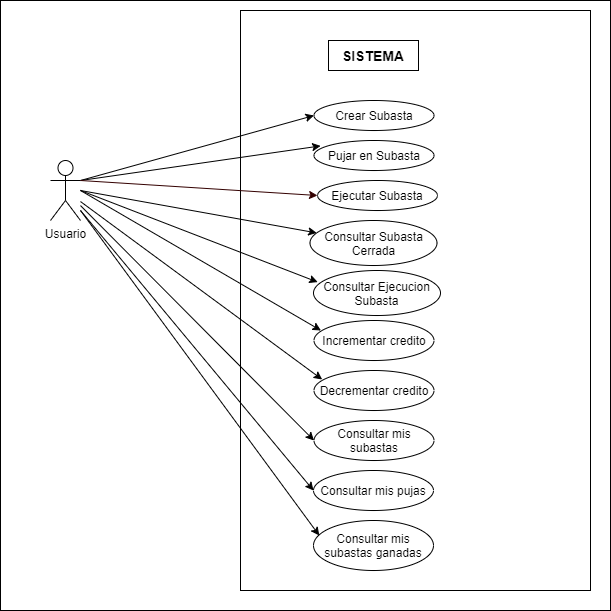

The diagram above was exported from draw.io. Its source (the exported page's mxGraphModel, read from the mxfile embedded in the PNG):
<mxGraphModel dx="1038" dy="580" grid="1" gridSize="10" guides="1" tooltips="1" connect="1" arrows="1" fold="1" page="1" pageScale="1" pageWidth="827" pageHeight="1169" math="0" shadow="0">
  <root>
    <mxCell id="0" />
    <mxCell id="Pq_pBhSsEzd6js-F3AQt-49" value="Untitled Layer" parent="0" />
    <mxCell id="Pq_pBhSsEzd6js-F3AQt-51" value="" style="rounded=0;whiteSpace=wrap;html=1;glass=0;fillColor=#ffffff;" parent="Pq_pBhSsEzd6js-F3AQt-49" vertex="1">
      <mxGeometry x="40" y="10" width="610" height="610" as="geometry" />
    </mxCell>
    <mxCell id="QasNqV3sE_diOyuvlSUa-4" style="edgeStyle=orthogonalEdgeStyle;rounded=0;orthogonalLoop=1;jettySize=auto;html=1;" parent="Pq_pBhSsEzd6js-F3AQt-49" source="Pq_pBhSsEzd6js-F3AQt-22" target="Pq_pBhSsEzd6js-F3AQt-24" edge="1">
      <mxGeometry relative="1" as="geometry">
        <Array as="points">
          <mxPoint x="500" y="225" />
          <mxPoint x="500" y="340" />
        </Array>
      </mxGeometry>
    </mxCell>
    <mxCell id="QasNqV3sE_diOyuvlSUa-5" value="&amp;lt;&amp;lt;include&amp;gt;&amp;gt;" style="edgeStyle=orthogonalEdgeStyle;rounded=0;orthogonalLoop=1;jettySize=auto;html=1;" parent="Pq_pBhSsEzd6js-F3AQt-49" source="Pq_pBhSsEzd6js-F3AQt-22" target="Pq_pBhSsEzd6js-F3AQt-25" edge="1">
      <mxGeometry relative="1" as="geometry">
        <Array as="points">
          <mxPoint x="570" y="225" />
          <mxPoint x="570" y="390" />
        </Array>
      </mxGeometry>
    </mxCell>
    <mxCell id="QasNqV3sE_diOyuvlSUa-8" value="&amp;lt;&amp;lt;include&amp;gt;&amp;gt;" style="edgeStyle=orthogonalEdgeStyle;rounded=0;orthogonalLoop=1;jettySize=auto;html=1;entryX=1;entryY=0.5;entryDx=0;entryDy=0;" parent="Pq_pBhSsEzd6js-F3AQt-49" source="Pq_pBhSsEzd6js-F3AQt-22" target="Pq_pBhSsEzd6js-F3AQt-24" edge="1">
      <mxGeometry relative="1" as="geometry">
        <Array as="points">
          <mxPoint x="510" y="225" />
          <mxPoint x="510" y="340" />
        </Array>
      </mxGeometry>
    </mxCell>
    <mxCell id="QasNqV3sE_diOyuvlSUa-10" value="&amp;lt;&amp;lt;include&amp;gt;&amp;gt;" style="edgeStyle=orthogonalEdgeStyle;rounded=0;orthogonalLoop=1;jettySize=auto;html=1;" parent="Pq_pBhSsEzd6js-F3AQt-49" source="Pq_pBhSsEzd6js-F3AQt-22" target="Pq_pBhSsEzd6js-F3AQt-25" edge="1">
      <mxGeometry relative="1" as="geometry" />
    </mxCell>
    <mxCell id="QasNqV3sE_diOyuvlSUa-11" value="&amp;lt;&amp;lt;include&amp;gt;&amp;gt;" style="endArrow=classic;html=1;entryX=1;entryY=0.5;entryDx=0;entryDy=0;exitX=1;exitY=0.5;exitDx=0;exitDy=0;" parent="Pq_pBhSsEzd6js-F3AQt-49" source="Pq_pBhSsEzd6js-F3AQt-22" target="Pq_pBhSsEzd6js-F3AQt-24" edge="1">
      <mxGeometry width="50" height="50" relative="1" as="geometry">
        <mxPoint x="470" y="230" as="sourcePoint" />
        <mxPoint x="520" y="180" as="targetPoint" />
        <Array as="points">
          <mxPoint x="510" y="225" />
          <mxPoint x="510" y="340" />
        </Array>
      </mxGeometry>
    </mxCell>
    <mxCell id="F9GI-20Scyj_7MDuxt0g-1" style="edgeStyle=orthogonalEdgeStyle;rounded=0;orthogonalLoop=1;jettySize=auto;html=1;" parent="Pq_pBhSsEzd6js-F3AQt-49" source="Pq_pBhSsEzd6js-F3AQt-21" target="Pq_pBhSsEzd6js-F3AQt-23" edge="1">
      <mxGeometry relative="1" as="geometry" />
    </mxCell>
    <mxCell id="1BehZr5HwIC9daXSRmxF-1" value="Consultar Ejecucion Subasta" style="ellipse;whiteSpace=wrap;html=1;" vertex="1" parent="Pq_pBhSsEzd6js-F3AQt-49">
      <mxGeometry x="360" y="300" width="127" height="45" as="geometry" />
    </mxCell>
    <mxCell id="1BehZr5HwIC9daXSRmxF-3" value="Consultar Ejecucion Subasta" style="ellipse;whiteSpace=wrap;html=1;" vertex="1" parent="Pq_pBhSsEzd6js-F3AQt-49">
      <mxGeometry x="360" y="300" width="127" height="45" as="geometry" />
    </mxCell>
    <mxCell id="1BehZr5HwIC9daXSRmxF-4" value="Consultar Ejecucion Subasta" style="ellipse;whiteSpace=wrap;html=1;" vertex="1" parent="Pq_pBhSsEzd6js-F3AQt-49">
      <mxGeometry x="360" y="300" width="127" height="45" as="geometry" />
    </mxCell>
    <mxCell id="Pq_pBhSsEzd6js-F3AQt-46" value="Untitled Layer" parent="0" />
    <mxCell id="Pq_pBhSsEzd6js-F3AQt-47" value="" style="rounded=0;whiteSpace=wrap;html=1;glass=0;fillColor=#ffffff;" parent="Pq_pBhSsEzd6js-F3AQt-46" vertex="1">
      <mxGeometry x="280" y="20" width="350" height="580" as="geometry" />
    </mxCell>
    <mxCell id="1" parent="0" />
    <mxCell id="Pq_pBhSsEzd6js-F3AQt-1" value="Usuario&lt;br&gt;" style="shape=umlActor;verticalLabelPosition=bottom;labelBackgroundColor=#ffffff;verticalAlign=top;html=1;outlineConnect=0;" parent="1" vertex="1">
      <mxGeometry x="90" y="170" width="30" height="60" as="geometry" />
    </mxCell>
    <mxCell id="Pq_pBhSsEzd6js-F3AQt-14" value="&lt;b&gt;&lt;font style=&quot;font-size: 14px&quot;&gt;SISTEMA&lt;/font&gt;&lt;/b&gt;" style="rounded=0;whiteSpace=wrap;html=1;" parent="1" vertex="1">
      <mxGeometry x="368" y="50" width="90" height="30" as="geometry" />
    </mxCell>
    <mxCell id="Pq_pBhSsEzd6js-F3AQt-20" value="Crear Subasta" style="ellipse;whiteSpace=wrap;html=1;" parent="1" vertex="1">
      <mxGeometry x="353.5" y="110" width="120" height="30" as="geometry" />
    </mxCell>
    <mxCell id="Pq_pBhSsEzd6js-F3AQt-21" value="Pujar en Subasta" style="ellipse;whiteSpace=wrap;html=1;" parent="1" vertex="1">
      <mxGeometry x="353.5" y="150" width="120" height="30" as="geometry" />
    </mxCell>
    <mxCell id="Pq_pBhSsEzd6js-F3AQt-22" value="Ejecutar Subasta" style="ellipse;whiteSpace=wrap;html=1;" parent="1" vertex="1">
      <mxGeometry x="357" y="190" width="120" height="30" as="geometry" />
    </mxCell>
    <mxCell id="Pq_pBhSsEzd6js-F3AQt-24" value="Incrementar credito" style="ellipse;whiteSpace=wrap;html=1;" parent="1" vertex="1">
      <mxGeometry x="353.5" y="330" width="120" height="40" as="geometry" />
    </mxCell>
    <mxCell id="Pq_pBhSsEzd6js-F3AQt-25" value="Decrementar credito" style="ellipse;whiteSpace=wrap;html=1;" parent="1" vertex="1">
      <mxGeometry x="353.5" y="380" width="120" height="40" as="geometry" />
    </mxCell>
    <mxCell id="Pq_pBhSsEzd6js-F3AQt-26" value="Consultar mis subastas" style="ellipse;whiteSpace=wrap;html=1;" parent="1" vertex="1">
      <mxGeometry x="353.5" y="430" width="120" height="40" as="geometry" />
    </mxCell>
    <mxCell id="Pq_pBhSsEzd6js-F3AQt-27" value="Consultar mis pujas" style="ellipse;whiteSpace=wrap;html=1;" parent="1" vertex="1">
      <mxGeometry x="353" y="480" width="120" height="40" as="geometry" />
    </mxCell>
    <mxCell id="Pq_pBhSsEzd6js-F3AQt-28" value="Consultar mis subastas ganadas" style="ellipse;whiteSpace=wrap;html=1;" parent="1" vertex="1">
      <mxGeometry x="353" y="530" width="120" height="50" as="geometry" />
    </mxCell>
    <mxCell id="Pq_pBhSsEzd6js-F3AQt-33" value="" style="endArrow=classic;html=1;shadow=0;entryX=0;entryY=0.5;entryDx=0;entryDy=0;" parent="1" target="Pq_pBhSsEzd6js-F3AQt-20" edge="1">
      <mxGeometry width="50" height="50" relative="1" as="geometry">
        <mxPoint x="120" y="190" as="sourcePoint" />
        <mxPoint x="363" y="175" as="targetPoint" />
      </mxGeometry>
    </mxCell>
    <mxCell id="Pq_pBhSsEzd6js-F3AQt-34" value="" style="endArrow=classic;html=1;shadow=0;entryX=0.055;entryY=0.18;entryDx=0;entryDy=0;entryPerimeter=0;" parent="1" target="Pq_pBhSsEzd6js-F3AQt-21" edge="1">
      <mxGeometry width="50" height="50" relative="1" as="geometry">
        <mxPoint x="120" y="190" as="sourcePoint" />
        <mxPoint x="363" y="235" as="targetPoint" />
      </mxGeometry>
    </mxCell>
    <mxCell id="Pq_pBhSsEzd6js-F3AQt-35" value="" style="endArrow=classic;html=1;shadow=0;entryX=0;entryY=0.5;entryDx=0;entryDy=0;strokeColor=#330000;exitX=1;exitY=0.3333333333333333;exitDx=0;exitDy=0;exitPerimeter=0;" parent="1" source="Pq_pBhSsEzd6js-F3AQt-1" target="Pq_pBhSsEzd6js-F3AQt-22" edge="1">
      <mxGeometry width="50" height="50" relative="1" as="geometry">
        <mxPoint x="120" y="360" as="sourcePoint" />
        <mxPoint x="369.5999999999999" y="275.4" as="targetPoint" />
      </mxGeometry>
    </mxCell>
    <mxCell id="Pq_pBhSsEzd6js-F3AQt-36" value="" style="endArrow=classic;html=1;shadow=0;entryX=0.033;entryY=0.258;entryDx=0;entryDy=0;entryPerimeter=0;" parent="1" target="Pq_pBhSsEzd6js-F3AQt-23" edge="1">
      <mxGeometry width="50" height="50" relative="1" as="geometry">
        <mxPoint x="120" y="200" as="sourcePoint" />
        <mxPoint x="350" y="360" as="targetPoint" />
      </mxGeometry>
    </mxCell>
    <mxCell id="Pq_pBhSsEzd6js-F3AQt-37" value="" style="endArrow=classic;html=1;shadow=0;entryX=0.058;entryY=0.25;entryDx=0;entryDy=0;entryPerimeter=0;" parent="1" target="Pq_pBhSsEzd6js-F3AQt-24" edge="1">
      <mxGeometry width="50" height="50" relative="1" as="geometry">
        <mxPoint x="120" y="200" as="sourcePoint" />
        <mxPoint x="360" y="370" as="targetPoint" />
      </mxGeometry>
    </mxCell>
    <mxCell id="Pq_pBhSsEzd6js-F3AQt-38" value="" style="endArrow=classic;html=1;shadow=0;entryX=0.068;entryY=0.225;entryDx=0;entryDy=0;entryPerimeter=0;" parent="1" source="Pq_pBhSsEzd6js-F3AQt-1" target="Pq_pBhSsEzd6js-F3AQt-25" edge="1">
      <mxGeometry width="50" height="50" relative="1" as="geometry">
        <mxPoint x="130" y="220" as="sourcePoint" />
        <mxPoint x="369.96000000000004" y="420" as="targetPoint" />
      </mxGeometry>
    </mxCell>
    <mxCell id="Pq_pBhSsEzd6js-F3AQt-40" value="" style="endArrow=classic;html=1;shadow=0;entryX=0;entryY=0.5;entryDx=0;entryDy=0;" parent="1" source="Pq_pBhSsEzd6js-F3AQt-1" target="Pq_pBhSsEzd6js-F3AQt-26" edge="1">
      <mxGeometry width="50" height="50" relative="1" as="geometry">
        <mxPoint x="130" y="225.16630231105557" as="sourcePoint" />
        <mxPoint x="360" y="500" as="targetPoint" />
      </mxGeometry>
    </mxCell>
    <mxCell id="Pq_pBhSsEzd6js-F3AQt-41" value="" style="endArrow=classic;html=1;shadow=0;entryX=0;entryY=0.5;entryDx=0;entryDy=0;" parent="1" target="Pq_pBhSsEzd6js-F3AQt-27" edge="1">
      <mxGeometry width="50" height="50" relative="1" as="geometry">
        <mxPoint x="120" y="220" as="sourcePoint" />
        <mxPoint x="360" y="561.1800000000001" as="targetPoint" />
      </mxGeometry>
    </mxCell>
    <mxCell id="Pq_pBhSsEzd6js-F3AQt-42" value="" style="endArrow=classic;html=1;shadow=0;entryX=0.048;entryY=0.3;entryDx=0;entryDy=0;entryPerimeter=0;" parent="1" target="Pq_pBhSsEzd6js-F3AQt-28" edge="1">
      <mxGeometry width="50" height="50" relative="1" as="geometry">
        <mxPoint x="120" y="220" as="sourcePoint" />
        <mxPoint x="370" y="571.1800000000001" as="targetPoint" />
      </mxGeometry>
    </mxCell>
    <mxCell id="Pq_pBhSsEzd6js-F3AQt-23" value="Consultar Ejecucion Subasta" style="ellipse;whiteSpace=wrap;html=1;" parent="1" vertex="1">
      <mxGeometry x="353" y="280" width="127" height="45" as="geometry" />
    </mxCell>
    <mxCell id="QasNqV3sE_diOyuvlSUa-15" style="edgeStyle=orthogonalEdgeStyle;rounded=1;orthogonalLoop=1;jettySize=auto;html=1;exitX=0.5;exitY=1;exitDx=0;exitDy=0;dashed=1;" parent="1" source="Pq_pBhSsEzd6js-F3AQt-47" target="Pq_pBhSsEzd6js-F3AQt-47" edge="1">
      <mxGeometry relative="1" as="geometry" />
    </mxCell>
    <mxCell id="1BehZr5HwIC9daXSRmxF-5" value="Consultar Subasta Cerrada" style="ellipse;whiteSpace=wrap;html=1;" vertex="1" parent="1">
      <mxGeometry x="349.5" y="230" width="127" height="45" as="geometry" />
    </mxCell>
    <mxCell id="1BehZr5HwIC9daXSRmxF-6" value="" style="endArrow=classic;html=1;shadow=0;" edge="1" parent="1" target="1BehZr5HwIC9daXSRmxF-5">
      <mxGeometry width="50" height="50" relative="1" as="geometry">
        <mxPoint x="120" y="200" as="sourcePoint" />
        <mxPoint x="367.19100000000003" y="301.61" as="targetPoint" />
      </mxGeometry>
    </mxCell>
  </root>
</mxGraphModel>